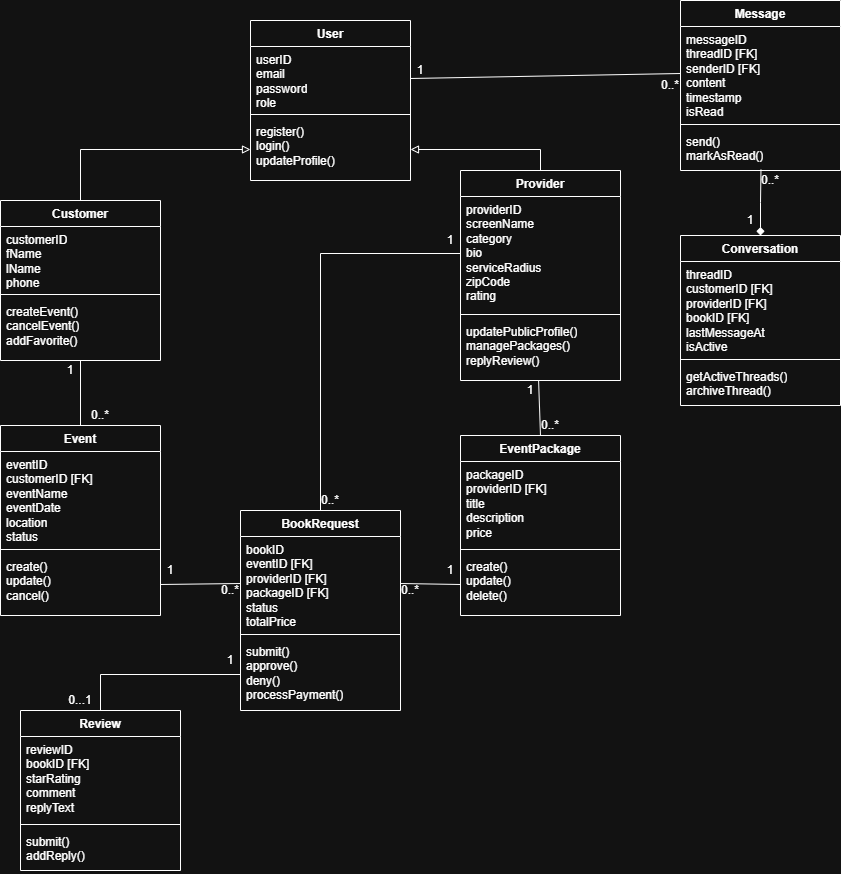

The diagram above was exported from draw.io. Its source (the exported page's mxGraphModel, read from the mxfile embedded in the PNG):
<mxGraphModel dx="1554" dy="815" grid="1" gridSize="10" guides="1" tooltips="1" connect="1" arrows="1" fold="1" page="1" pageScale="1" pageWidth="850" pageHeight="1100" math="0" shadow="0">
  <root>
    <mxCell id="0" />
    <mxCell id="1" parent="0" />
    <mxCell id="33rEiKRM5wK2-v74oFDs-5" parent="1" style="swimlane;fontStyle=1;align=center;verticalAlign=top;childLayout=stackLayout;horizontal=1;startSize=26;horizontalStack=0;resizeParent=1;resizeParentMax=0;resizeLast=0;collapsible=1;marginBottom=0;whiteSpace=wrap;html=1;" value="User" vertex="1">
      <mxGeometry height="160" width="160" x="310" y="40" as="geometry" />
    </mxCell>
    <mxCell id="33rEiKRM5wK2-v74oFDs-6" parent="33rEiKRM5wK2-v74oFDs-5" style="text;strokeColor=none;fillColor=none;align=left;verticalAlign=top;spacingLeft=4;spacingRight=4;overflow=hidden;rotatable=0;points=[[0,0.5],[1,0.5]];portConstraint=eastwest;whiteSpace=wrap;html=1;" value="userID&lt;div&gt;email&lt;/div&gt;&lt;div&gt;password&lt;br&gt;role&lt;/div&gt;" vertex="1">
      <mxGeometry height="64" width="160" y="26" as="geometry" />
    </mxCell>
    <mxCell id="33rEiKRM5wK2-v74oFDs-7" parent="33rEiKRM5wK2-v74oFDs-5" style="line;strokeWidth=1;fillColor=none;align=left;verticalAlign=middle;spacingTop=-1;spacingLeft=3;spacingRight=3;rotatable=0;labelPosition=right;points=[];portConstraint=eastwest;strokeColor=inherit;" value="" vertex="1">
      <mxGeometry height="8" width="160" y="90" as="geometry" />
    </mxCell>
    <mxCell id="33rEiKRM5wK2-v74oFDs-8" parent="33rEiKRM5wK2-v74oFDs-5" style="text;strokeColor=none;fillColor=none;align=left;verticalAlign=top;spacingLeft=4;spacingRight=4;overflow=hidden;rotatable=0;points=[[0,0.5],[1,0.5]];portConstraint=eastwest;whiteSpace=wrap;html=1;" value="register()&lt;div&gt;login()&lt;/div&gt;&lt;div&gt;updateProfile()&lt;/div&gt;" vertex="1">
      <mxGeometry height="62" width="160" y="98" as="geometry" />
    </mxCell>
    <mxCell id="33rEiKRM5wK2-v74oFDs-41" edge="1" parent="1" source="33rEiKRM5wK2-v74oFDs-9" style="edgeStyle=orthogonalEdgeStyle;rounded=0;orthogonalLoop=1;jettySize=auto;html=1;exitX=0.5;exitY=0;exitDx=0;exitDy=0;entryX=0;entryY=0.5;entryDx=0;entryDy=0;endArrow=block;endFill=0;" target="33rEiKRM5wK2-v74oFDs-8">
      <mxGeometry relative="1" as="geometry" />
    </mxCell>
    <mxCell id="33rEiKRM5wK2-v74oFDs-9" parent="1" style="swimlane;fontStyle=1;align=center;verticalAlign=top;childLayout=stackLayout;horizontal=1;startSize=26;horizontalStack=0;resizeParent=1;resizeParentMax=0;resizeLast=0;collapsible=1;marginBottom=0;whiteSpace=wrap;html=1;" value="Customer" vertex="1">
      <mxGeometry height="160" width="160" x="60" y="220" as="geometry" />
    </mxCell>
    <mxCell id="33rEiKRM5wK2-v74oFDs-10" parent="33rEiKRM5wK2-v74oFDs-9" style="text;strokeColor=none;fillColor=none;align=left;verticalAlign=top;spacingLeft=4;spacingRight=4;overflow=hidden;rotatable=0;points=[[0,0.5],[1,0.5]];portConstraint=eastwest;whiteSpace=wrap;html=1;" value="customerID&lt;div&gt;fName&lt;/div&gt;&lt;div&gt;lName&lt;/div&gt;&lt;div&gt;phone&lt;/div&gt;" vertex="1">
      <mxGeometry height="64" width="160" y="26" as="geometry" />
    </mxCell>
    <mxCell id="33rEiKRM5wK2-v74oFDs-11" parent="33rEiKRM5wK2-v74oFDs-9" style="line;strokeWidth=1;fillColor=none;align=left;verticalAlign=middle;spacingTop=-1;spacingLeft=3;spacingRight=3;rotatable=0;labelPosition=right;points=[];portConstraint=eastwest;strokeColor=inherit;" value="" vertex="1">
      <mxGeometry height="8" width="160" y="90" as="geometry" />
    </mxCell>
    <mxCell id="33rEiKRM5wK2-v74oFDs-12" parent="33rEiKRM5wK2-v74oFDs-9" style="text;strokeColor=none;fillColor=none;align=left;verticalAlign=top;spacingLeft=4;spacingRight=4;overflow=hidden;rotatable=0;points=[[0,0.5],[1,0.5]];portConstraint=eastwest;whiteSpace=wrap;html=1;" value="createEvent()&lt;div&gt;cancelEvent()&lt;/div&gt;&lt;div&gt;addFavorite()&lt;/div&gt;" vertex="1">
      <mxGeometry height="62" width="160" y="98" as="geometry" />
    </mxCell>
    <mxCell id="33rEiKRM5wK2-v74oFDs-42" edge="1" parent="1" source="33rEiKRM5wK2-v74oFDs-13" style="edgeStyle=orthogonalEdgeStyle;rounded=0;orthogonalLoop=1;jettySize=auto;html=1;exitX=0.5;exitY=0;exitDx=0;exitDy=0;entryX=1;entryY=0.5;entryDx=0;entryDy=0;endArrow=block;endFill=0;" target="33rEiKRM5wK2-v74oFDs-8">
      <mxGeometry relative="1" as="geometry" />
    </mxCell>
    <mxCell id="33rEiKRM5wK2-v74oFDs-13" parent="1" style="swimlane;fontStyle=1;align=center;verticalAlign=top;childLayout=stackLayout;horizontal=1;startSize=26;horizontalStack=0;resizeParent=1;resizeParentMax=0;resizeLast=0;collapsible=1;marginBottom=0;whiteSpace=wrap;html=1;" value="Provider" vertex="1">
      <mxGeometry height="210" width="160" x="520" y="190" as="geometry" />
    </mxCell>
    <mxCell id="33rEiKRM5wK2-v74oFDs-14" parent="33rEiKRM5wK2-v74oFDs-13" style="text;strokeColor=none;fillColor=none;align=left;verticalAlign=top;spacingLeft=4;spacingRight=4;overflow=hidden;rotatable=0;points=[[0,0.5],[1,0.5]];portConstraint=eastwest;whiteSpace=wrap;html=1;" value="providerID&lt;div&gt;screenName&lt;/div&gt;&lt;div&gt;category&lt;/div&gt;&lt;div&gt;bio&lt;/div&gt;&lt;div&gt;serviceRadius&lt;/div&gt;&lt;div&gt;zipCode&lt;/div&gt;&lt;div&gt;rating&lt;/div&gt;" vertex="1">
      <mxGeometry height="114" width="160" y="26" as="geometry" />
    </mxCell>
    <mxCell id="33rEiKRM5wK2-v74oFDs-15" parent="33rEiKRM5wK2-v74oFDs-13" style="line;strokeWidth=1;fillColor=none;align=left;verticalAlign=middle;spacingTop=-1;spacingLeft=3;spacingRight=3;rotatable=0;labelPosition=right;points=[];portConstraint=eastwest;strokeColor=inherit;" value="" vertex="1">
      <mxGeometry height="8" width="160" y="140" as="geometry" />
    </mxCell>
    <mxCell id="33rEiKRM5wK2-v74oFDs-16" parent="33rEiKRM5wK2-v74oFDs-13" style="text;strokeColor=none;fillColor=none;align=left;verticalAlign=top;spacingLeft=4;spacingRight=4;overflow=hidden;rotatable=0;points=[[0,0.5],[1,0.5]];portConstraint=eastwest;whiteSpace=wrap;html=1;" value="updatePublicProfile()&lt;div&gt;managePackages()&lt;/div&gt;&lt;div&gt;replyReview()&lt;/div&gt;&lt;div&gt;&lt;br&gt;&lt;/div&gt;" vertex="1">
      <mxGeometry height="62" width="160" y="148" as="geometry" />
    </mxCell>
    <mxCell id="33rEiKRM5wK2-v74oFDs-17" parent="1" style="swimlane;fontStyle=1;align=center;verticalAlign=top;childLayout=stackLayout;horizontal=1;startSize=26;horizontalStack=0;resizeParent=1;resizeParentMax=0;resizeLast=0;collapsible=1;marginBottom=0;whiteSpace=wrap;html=1;" value="Event" vertex="1">
      <mxGeometry height="190" width="160" x="60" y="445" as="geometry" />
    </mxCell>
    <mxCell id="33rEiKRM5wK2-v74oFDs-18" parent="33rEiKRM5wK2-v74oFDs-17" style="text;strokeColor=none;fillColor=none;align=left;verticalAlign=top;spacingLeft=4;spacingRight=4;overflow=hidden;rotatable=0;points=[[0,0.5],[1,0.5]];portConstraint=eastwest;whiteSpace=wrap;html=1;" value="eventID&lt;div&gt;customerID [FK]&lt;/div&gt;&lt;div&gt;eventName&lt;/div&gt;&lt;div&gt;eventDate&lt;/div&gt;&lt;div&gt;location&lt;/div&gt;&lt;div&gt;status&lt;/div&gt;" vertex="1">
      <mxGeometry height="94" width="160" y="26" as="geometry" />
    </mxCell>
    <mxCell id="33rEiKRM5wK2-v74oFDs-19" parent="33rEiKRM5wK2-v74oFDs-17" style="line;strokeWidth=1;fillColor=none;align=left;verticalAlign=middle;spacingTop=-1;spacingLeft=3;spacingRight=3;rotatable=0;labelPosition=right;points=[];portConstraint=eastwest;strokeColor=inherit;" value="" vertex="1">
      <mxGeometry height="8" width="160" y="120" as="geometry" />
    </mxCell>
    <mxCell id="33rEiKRM5wK2-v74oFDs-20" parent="33rEiKRM5wK2-v74oFDs-17" style="text;strokeColor=none;fillColor=none;align=left;verticalAlign=top;spacingLeft=4;spacingRight=4;overflow=hidden;rotatable=0;points=[[0,0.5],[1,0.5]];portConstraint=eastwest;whiteSpace=wrap;html=1;" value="create()&lt;div&gt;update()&lt;/div&gt;&lt;div&gt;cancel()&lt;/div&gt;" vertex="1">
      <mxGeometry height="62" width="160" y="128" as="geometry" />
    </mxCell>
    <mxCell id="33rEiKRM5wK2-v74oFDs-47" edge="1" parent="1" source="33rEiKRM5wK2-v74oFDs-21" style="rounded=0;orthogonalLoop=1;jettySize=auto;html=1;exitX=0.5;exitY=0;exitDx=0;exitDy=0;endArrow=none;endFill=0;entryX=0.488;entryY=1.003;entryDx=0;entryDy=0;entryPerimeter=0;" target="33rEiKRM5wK2-v74oFDs-16">
      <mxGeometry relative="1" as="geometry">
        <mxPoint x="580" y="420" as="targetPoint" />
      </mxGeometry>
    </mxCell>
    <mxCell id="33rEiKRM5wK2-v74oFDs-21" parent="1" style="swimlane;fontStyle=1;align=center;verticalAlign=top;childLayout=stackLayout;horizontal=1;startSize=26;horizontalStack=0;resizeParent=1;resizeParentMax=0;resizeLast=0;collapsible=1;marginBottom=0;whiteSpace=wrap;html=1;" value="EventPackage" vertex="1">
      <mxGeometry height="180" width="160" x="520" y="455" as="geometry" />
    </mxCell>
    <mxCell id="33rEiKRM5wK2-v74oFDs-22" parent="33rEiKRM5wK2-v74oFDs-21" style="text;strokeColor=none;fillColor=none;align=left;verticalAlign=top;spacingLeft=4;spacingRight=4;overflow=hidden;rotatable=0;points=[[0,0.5],[1,0.5]];portConstraint=eastwest;whiteSpace=wrap;html=1;" value="packageID&lt;div&gt;providerID [FK]&lt;/div&gt;&lt;div&gt;title&lt;/div&gt;&lt;div&gt;description&lt;/div&gt;&lt;div&gt;price&lt;/div&gt;" vertex="1">
      <mxGeometry height="84" width="160" y="26" as="geometry" />
    </mxCell>
    <mxCell id="33rEiKRM5wK2-v74oFDs-23" parent="33rEiKRM5wK2-v74oFDs-21" style="line;strokeWidth=1;fillColor=none;align=left;verticalAlign=middle;spacingTop=-1;spacingLeft=3;spacingRight=3;rotatable=0;labelPosition=right;points=[];portConstraint=eastwest;strokeColor=inherit;" value="" vertex="1">
      <mxGeometry height="8" width="160" y="110" as="geometry" />
    </mxCell>
    <mxCell id="33rEiKRM5wK2-v74oFDs-24" parent="33rEiKRM5wK2-v74oFDs-21" style="text;strokeColor=none;fillColor=none;align=left;verticalAlign=top;spacingLeft=4;spacingRight=4;overflow=hidden;rotatable=0;points=[[0,0.5],[1,0.5]];portConstraint=eastwest;whiteSpace=wrap;html=1;" value="create()&lt;div&gt;update()&lt;/div&gt;&lt;div&gt;delete()&lt;/div&gt;&lt;div&gt;&lt;br&gt;&lt;/div&gt;" vertex="1">
      <mxGeometry height="62" width="160" y="118" as="geometry" />
    </mxCell>
    <mxCell id="33rEiKRM5wK2-v74oFDs-25" parent="1" style="swimlane;fontStyle=1;align=center;verticalAlign=top;childLayout=stackLayout;horizontal=1;startSize=26;horizontalStack=0;resizeParent=1;resizeParentMax=0;resizeLast=0;collapsible=1;marginBottom=0;whiteSpace=wrap;html=1;" value="BookRequest" vertex="1">
      <mxGeometry height="200" width="160" x="300" y="530" as="geometry" />
    </mxCell>
    <mxCell id="33rEiKRM5wK2-v74oFDs-26" parent="33rEiKRM5wK2-v74oFDs-25" style="text;strokeColor=none;fillColor=none;align=left;verticalAlign=top;spacingLeft=4;spacingRight=4;overflow=hidden;rotatable=0;points=[[0,0.5],[1,0.5]];portConstraint=eastwest;whiteSpace=wrap;html=1;" value="bookID&lt;div&gt;eventID [FK]&lt;/div&gt;&lt;div&gt;providerID [FK]&lt;/div&gt;&lt;div&gt;packageID [FK]&lt;/div&gt;&lt;div&gt;status&lt;/div&gt;&lt;div&gt;totalPrice&lt;/div&gt;" vertex="1">
      <mxGeometry height="94" width="160" y="26" as="geometry" />
    </mxCell>
    <mxCell id="33rEiKRM5wK2-v74oFDs-27" parent="33rEiKRM5wK2-v74oFDs-25" style="line;strokeWidth=1;fillColor=none;align=left;verticalAlign=middle;spacingTop=-1;spacingLeft=3;spacingRight=3;rotatable=0;labelPosition=right;points=[];portConstraint=eastwest;strokeColor=inherit;" value="" vertex="1">
      <mxGeometry height="8" width="160" y="120" as="geometry" />
    </mxCell>
    <mxCell id="33rEiKRM5wK2-v74oFDs-28" parent="33rEiKRM5wK2-v74oFDs-25" style="text;strokeColor=none;fillColor=none;align=left;verticalAlign=top;spacingLeft=4;spacingRight=4;overflow=hidden;rotatable=0;points=[[0,0.5],[1,0.5]];portConstraint=eastwest;whiteSpace=wrap;html=1;" value="submit()&lt;div&gt;approve()&lt;/div&gt;&lt;div&gt;deny()&lt;/div&gt;&lt;div&gt;processPayment()&lt;/div&gt;" vertex="1">
      <mxGeometry height="72" width="160" y="128" as="geometry" />
    </mxCell>
    <mxCell id="33rEiKRM5wK2-v74oFDs-29" parent="1" style="swimlane;fontStyle=1;align=center;verticalAlign=top;childLayout=stackLayout;horizontal=1;startSize=26;horizontalStack=0;resizeParent=1;resizeParentMax=0;resizeLast=0;collapsible=1;marginBottom=0;whiteSpace=wrap;html=1;" value="Review" vertex="1">
      <mxGeometry height="160" width="160" x="80" y="730" as="geometry" />
    </mxCell>
    <mxCell id="33rEiKRM5wK2-v74oFDs-30" parent="33rEiKRM5wK2-v74oFDs-29" style="text;strokeColor=none;fillColor=none;align=left;verticalAlign=top;spacingLeft=4;spacingRight=4;overflow=hidden;rotatable=0;points=[[0,0.5],[1,0.5]];portConstraint=eastwest;whiteSpace=wrap;html=1;" value="reviewID&lt;div&gt;bookID [FK]&lt;/div&gt;&lt;div&gt;starRating&lt;/div&gt;&lt;div&gt;comment&lt;/div&gt;&lt;div&gt;replyText&lt;/div&gt;" vertex="1">
      <mxGeometry height="84" width="160" y="26" as="geometry" />
    </mxCell>
    <mxCell id="33rEiKRM5wK2-v74oFDs-31" parent="33rEiKRM5wK2-v74oFDs-29" style="line;strokeWidth=1;fillColor=none;align=left;verticalAlign=middle;spacingTop=-1;spacingLeft=3;spacingRight=3;rotatable=0;labelPosition=right;points=[];portConstraint=eastwest;strokeColor=inherit;" value="" vertex="1">
      <mxGeometry height="8" width="160" y="110" as="geometry" />
    </mxCell>
    <mxCell id="33rEiKRM5wK2-v74oFDs-32" parent="33rEiKRM5wK2-v74oFDs-29" style="text;strokeColor=none;fillColor=none;align=left;verticalAlign=top;spacingLeft=4;spacingRight=4;overflow=hidden;rotatable=0;points=[[0,0.5],[1,0.5]];portConstraint=eastwest;whiteSpace=wrap;html=1;" value="submit()&lt;div&gt;addReply()&lt;/div&gt;&lt;div&gt;&lt;br&gt;&lt;/div&gt;" vertex="1">
      <mxGeometry height="42" width="160" y="118" as="geometry" />
    </mxCell>
    <mxCell id="33rEiKRM5wK2-v74oFDs-33" parent="1" style="swimlane;fontStyle=1;align=center;verticalAlign=top;childLayout=stackLayout;horizontal=1;startSize=26;horizontalStack=0;resizeParent=1;resizeParentMax=0;resizeLast=0;collapsible=1;marginBottom=0;whiteSpace=wrap;html=1;" value="Conversation" vertex="1">
      <mxGeometry height="170" width="160" x="740" y="255" as="geometry" />
    </mxCell>
    <mxCell id="33rEiKRM5wK2-v74oFDs-34" parent="33rEiKRM5wK2-v74oFDs-33" style="text;strokeColor=none;fillColor=none;align=left;verticalAlign=top;spacingLeft=4;spacingRight=4;overflow=hidden;rotatable=0;points=[[0,0.5],[1,0.5]];portConstraint=eastwest;whiteSpace=wrap;html=1;" value="threadID&lt;div&gt;customerID [FK]&lt;/div&gt;&lt;div&gt;providerID [FK]&lt;/div&gt;&lt;div&gt;bookID [FK]&lt;/div&gt;&lt;div&gt;lastMessageAt&lt;/div&gt;&lt;div&gt;isActive&lt;/div&gt;" vertex="1">
      <mxGeometry height="94" width="160" y="26" as="geometry" />
    </mxCell>
    <mxCell id="33rEiKRM5wK2-v74oFDs-35" parent="33rEiKRM5wK2-v74oFDs-33" style="line;strokeWidth=1;fillColor=none;align=left;verticalAlign=middle;spacingTop=-1;spacingLeft=3;spacingRight=3;rotatable=0;labelPosition=right;points=[];portConstraint=eastwest;strokeColor=inherit;" value="" vertex="1">
      <mxGeometry height="8" width="160" y="120" as="geometry" />
    </mxCell>
    <mxCell id="33rEiKRM5wK2-v74oFDs-36" parent="33rEiKRM5wK2-v74oFDs-33" style="text;strokeColor=none;fillColor=none;align=left;verticalAlign=top;spacingLeft=4;spacingRight=4;overflow=hidden;rotatable=0;points=[[0,0.5],[1,0.5]];portConstraint=eastwest;whiteSpace=wrap;html=1;" value="getActiveThreads()&lt;div&gt;archiveThread()&lt;/div&gt;" vertex="1">
      <mxGeometry height="42" width="160" y="128" as="geometry" />
    </mxCell>
    <mxCell id="33rEiKRM5wK2-v74oFDs-37" parent="1" style="swimlane;fontStyle=1;align=center;verticalAlign=top;childLayout=stackLayout;horizontal=1;startSize=26;horizontalStack=0;resizeParent=1;resizeParentMax=0;resizeLast=0;collapsible=1;marginBottom=0;whiteSpace=wrap;html=1;" value="Message" vertex="1">
      <mxGeometry height="170" width="160" x="740" y="20" as="geometry" />
    </mxCell>
    <mxCell id="33rEiKRM5wK2-v74oFDs-38" parent="33rEiKRM5wK2-v74oFDs-37" style="text;strokeColor=none;fillColor=none;align=left;verticalAlign=top;spacingLeft=4;spacingRight=4;overflow=hidden;rotatable=0;points=[[0,0.5],[1,0.5]];portConstraint=eastwest;whiteSpace=wrap;html=1;" value="messageID&lt;div&gt;threadID [FK]&lt;/div&gt;&lt;div&gt;senderID [FK]&lt;/div&gt;&lt;div&gt;content&lt;/div&gt;&lt;div&gt;timestamp&lt;/div&gt;&lt;div&gt;isRead&lt;/div&gt;" vertex="1">
      <mxGeometry height="94" width="160" y="26" as="geometry" />
    </mxCell>
    <mxCell id="33rEiKRM5wK2-v74oFDs-39" parent="33rEiKRM5wK2-v74oFDs-37" style="line;strokeWidth=1;fillColor=none;align=left;verticalAlign=middle;spacingTop=-1;spacingLeft=3;spacingRight=3;rotatable=0;labelPosition=right;points=[];portConstraint=eastwest;strokeColor=inherit;" value="" vertex="1">
      <mxGeometry height="8" width="160" y="120" as="geometry" />
    </mxCell>
    <mxCell id="33rEiKRM5wK2-v74oFDs-40" parent="33rEiKRM5wK2-v74oFDs-37" style="text;strokeColor=none;fillColor=none;align=left;verticalAlign=top;spacingLeft=4;spacingRight=4;overflow=hidden;rotatable=0;points=[[0,0.5],[1,0.5]];portConstraint=eastwest;whiteSpace=wrap;html=1;" value="send()&lt;div&gt;markAsRead()&lt;/div&gt;" vertex="1">
      <mxGeometry height="42" width="160" y="128" as="geometry" />
    </mxCell>
    <mxCell id="33rEiKRM5wK2-v74oFDs-43" edge="1" parent="1" source="33rEiKRM5wK2-v74oFDs-17" style="edgeStyle=orthogonalEdgeStyle;rounded=0;orthogonalLoop=1;jettySize=auto;html=1;exitX=0.5;exitY=0;exitDx=0;exitDy=0;entryX=0.5;entryY=1;entryDx=0;entryDy=0;entryPerimeter=0;endArrow=none;endFill=0;" target="33rEiKRM5wK2-v74oFDs-12">
      <mxGeometry relative="1" as="geometry" />
    </mxCell>
    <mxCell id="33rEiKRM5wK2-v74oFDs-45" parent="1" style="text;html=1;whiteSpace=wrap;strokeColor=none;fillColor=none;align=center;verticalAlign=middle;rounded=0;" value="1" vertex="1">
      <mxGeometry height="20" width="20" x="120" y="380" as="geometry" />
    </mxCell>
    <mxCell id="33rEiKRM5wK2-v74oFDs-46" parent="1" style="text;html=1;whiteSpace=wrap;strokeColor=none;fillColor=none;align=center;verticalAlign=middle;rounded=0;" value="0..*" vertex="1">
      <mxGeometry height="20" width="20" x="150" y="425" as="geometry" />
    </mxCell>
    <mxCell id="33rEiKRM5wK2-v74oFDs-48" edge="1" parent="1" source="33rEiKRM5wK2-v74oFDs-24" style="rounded=0;orthogonalLoop=1;jettySize=auto;html=1;exitX=0;exitY=0.5;exitDx=0;exitDy=0;endArrow=none;endFill=0;entryX=1;entryY=0.5;entryDx=0;entryDy=0;" target="33rEiKRM5wK2-v74oFDs-26">
      <mxGeometry relative="1" as="geometry">
        <mxPoint x="510" y="560" as="targetPoint" />
      </mxGeometry>
    </mxCell>
    <mxCell id="33rEiKRM5wK2-v74oFDs-49" edge="1" parent="1" source="33rEiKRM5wK2-v74oFDs-20" style="rounded=0;orthogonalLoop=1;jettySize=auto;html=1;entryX=0;entryY=0.5;entryDx=0;entryDy=0;endArrow=none;endFill=0;exitX=1;exitY=0.5;exitDx=0;exitDy=0;" target="33rEiKRM5wK2-v74oFDs-26">
      <mxGeometry relative="1" as="geometry">
        <mxPoint x="270" y="510" as="sourcePoint" />
      </mxGeometry>
    </mxCell>
    <mxCell id="33rEiKRM5wK2-v74oFDs-50" edge="1" parent="1" source="33rEiKRM5wK2-v74oFDs-14" style="edgeStyle=orthogonalEdgeStyle;rounded=0;orthogonalLoop=1;jettySize=auto;html=1;exitX=0;exitY=0.5;exitDx=0;exitDy=0;endArrow=none;endFill=0;entryX=0.5;entryY=0;entryDx=0;entryDy=0;" target="33rEiKRM5wK2-v74oFDs-25">
      <mxGeometry relative="1" as="geometry">
        <mxPoint x="280" y="415" as="targetPoint" />
      </mxGeometry>
    </mxCell>
    <mxCell id="33rEiKRM5wK2-v74oFDs-51" parent="1" style="text;html=1;whiteSpace=wrap;strokeColor=none;fillColor=none;align=center;verticalAlign=middle;rounded=0;" value="1" vertex="1">
      <mxGeometry height="20" width="20" x="580" y="400" as="geometry" />
    </mxCell>
    <mxCell id="33rEiKRM5wK2-v74oFDs-52" parent="1" style="text;html=1;whiteSpace=wrap;strokeColor=none;fillColor=none;align=center;verticalAlign=middle;rounded=0;" value="1" vertex="1">
      <mxGeometry height="20" width="20" x="220" y="580" as="geometry" />
    </mxCell>
    <mxCell id="33rEiKRM5wK2-v74oFDs-53" parent="1" style="text;html=1;whiteSpace=wrap;strokeColor=none;fillColor=none;align=center;verticalAlign=middle;rounded=0;" value="1" vertex="1">
      <mxGeometry height="20" width="20" x="500" y="580" as="geometry" />
    </mxCell>
    <mxCell id="33rEiKRM5wK2-v74oFDs-54" parent="1" style="text;html=1;whiteSpace=wrap;strokeColor=none;fillColor=none;align=center;verticalAlign=middle;rounded=0;" value="1" vertex="1">
      <mxGeometry height="20" width="20" x="500" y="250" as="geometry" />
    </mxCell>
    <mxCell id="33rEiKRM5wK2-v74oFDs-56" edge="1" parent="1" source="33rEiKRM5wK2-v74oFDs-38" style="rounded=0;orthogonalLoop=1;jettySize=auto;html=1;exitX=0;exitY=0.5;exitDx=0;exitDy=0;entryX=1;entryY=0.5;entryDx=0;entryDy=0;endArrow=none;endFill=0;" target="33rEiKRM5wK2-v74oFDs-6">
      <mxGeometry relative="1" as="geometry" />
    </mxCell>
    <mxCell id="33rEiKRM5wK2-v74oFDs-57" edge="1" parent="1" source="33rEiKRM5wK2-v74oFDs-33" style="edgeStyle=orthogonalEdgeStyle;rounded=0;orthogonalLoop=1;jettySize=auto;html=1;exitX=0.5;exitY=0;exitDx=0;exitDy=0;entryX=0.503;entryY=0.981;entryDx=0;entryDy=0;entryPerimeter=0;endArrow=none;endFill=0;startArrow=diamond;startFill=1;" target="33rEiKRM5wK2-v74oFDs-40">
      <mxGeometry relative="1" as="geometry" />
    </mxCell>
    <mxCell id="33rEiKRM5wK2-v74oFDs-58" parent="1" style="text;html=1;whiteSpace=wrap;strokeColor=none;fillColor=none;align=center;verticalAlign=middle;rounded=0;" value="1" vertex="1">
      <mxGeometry height="20" width="20" x="800" y="230" as="geometry" />
    </mxCell>
    <mxCell id="33rEiKRM5wK2-v74oFDs-59" parent="1" style="text;html=1;whiteSpace=wrap;strokeColor=none;fillColor=none;align=center;verticalAlign=middle;rounded=0;" value="1" vertex="1">
      <mxGeometry height="20" width="20" x="470" y="80" as="geometry" />
    </mxCell>
    <mxCell id="33rEiKRM5wK2-v74oFDs-60" parent="1" style="text;html=1;whiteSpace=wrap;strokeColor=none;fillColor=none;align=center;verticalAlign=middle;rounded=0;" value="0..*" vertex="1">
      <mxGeometry height="20" width="20" x="600" y="435" as="geometry" />
    </mxCell>
    <mxCell id="33rEiKRM5wK2-v74oFDs-61" parent="1" style="text;html=1;whiteSpace=wrap;strokeColor=none;fillColor=none;align=center;verticalAlign=middle;rounded=0;" value="0..*" vertex="1">
      <mxGeometry height="20" width="20" x="280" y="600" as="geometry" />
    </mxCell>
    <mxCell id="33rEiKRM5wK2-v74oFDs-62" parent="1" style="text;html=1;whiteSpace=wrap;strokeColor=none;fillColor=none;align=center;verticalAlign=middle;rounded=0;" value="0..*" vertex="1">
      <mxGeometry height="20" width="20" x="460" y="600" as="geometry" />
    </mxCell>
    <mxCell id="33rEiKRM5wK2-v74oFDs-63" parent="1" style="text;html=1;whiteSpace=wrap;strokeColor=none;fillColor=none;align=center;verticalAlign=middle;rounded=0;" value="0..*" vertex="1">
      <mxGeometry height="20" width="20" x="380" y="510" as="geometry" />
    </mxCell>
    <mxCell id="33rEiKRM5wK2-v74oFDs-64" parent="1" style="text;html=1;whiteSpace=wrap;strokeColor=none;fillColor=none;align=center;verticalAlign=middle;rounded=0;" value="0..*" vertex="1">
      <mxGeometry height="20" width="20" x="820" y="190" as="geometry" />
    </mxCell>
    <mxCell id="33rEiKRM5wK2-v74oFDs-65" parent="1" style="text;html=1;whiteSpace=wrap;strokeColor=none;fillColor=none;align=center;verticalAlign=middle;rounded=0;" value="0..*" vertex="1">
      <mxGeometry height="20" width="20" x="720" y="95" as="geometry" />
    </mxCell>
    <mxCell id="33rEiKRM5wK2-v74oFDs-66" edge="1" parent="1" source="33rEiKRM5wK2-v74oFDs-28" style="edgeStyle=orthogonalEdgeStyle;rounded=0;orthogonalLoop=1;jettySize=auto;html=1;exitX=0;exitY=0.5;exitDx=0;exitDy=0;entryX=0.5;entryY=0;entryDx=0;entryDy=0;endArrow=none;endFill=0;" target="33rEiKRM5wK2-v74oFDs-29">
      <mxGeometry relative="1" as="geometry" />
    </mxCell>
    <mxCell id="33rEiKRM5wK2-v74oFDs-67" parent="1" style="text;html=1;whiteSpace=wrap;strokeColor=none;fillColor=none;align=center;verticalAlign=middle;rounded=0;" value="1" vertex="1">
      <mxGeometry height="20" width="20" x="280" y="670" as="geometry" />
    </mxCell>
    <mxCell id="33rEiKRM5wK2-v74oFDs-68" parent="1" style="text;html=1;whiteSpace=wrap;strokeColor=none;fillColor=none;align=center;verticalAlign=middle;rounded=0;" value="0...1" vertex="1">
      <mxGeometry height="20" width="20" x="130" y="710" as="geometry" />
    </mxCell>
  </root>
</mxGraphModel>